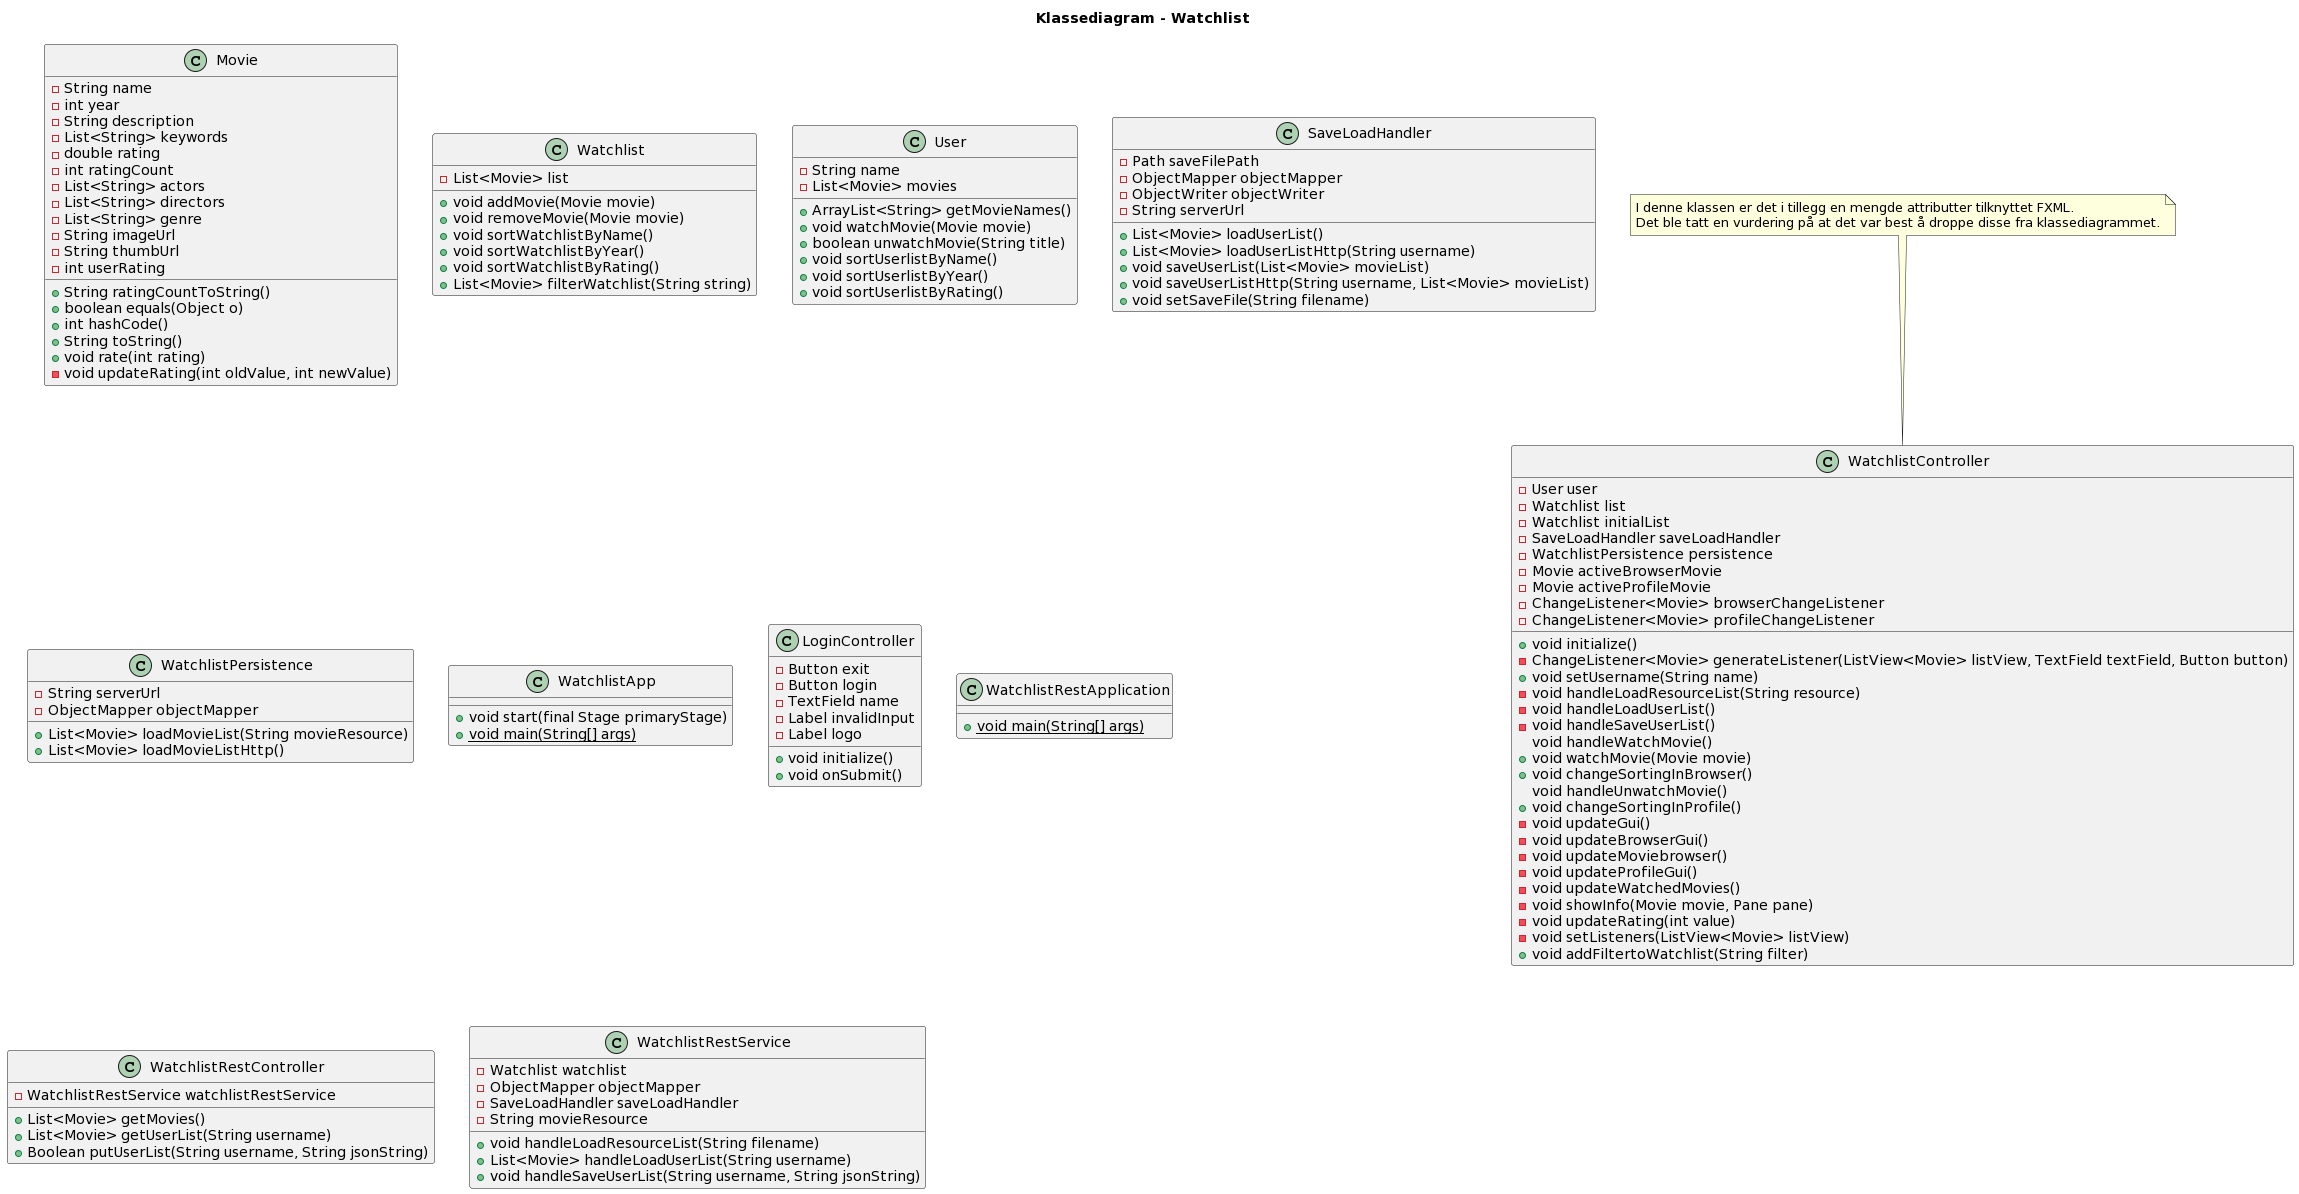

The diagram above was rendered by PlantUML. Its source (embedded in the PNG):
@startuml
title Klassediagram - Watchlist


class Movie {
    -String name
    -int year
    -String description
    -List<String> keywords
    -double rating
    -int ratingCount
    -List<String> actors
    -List<String> directors
    -List<String> genre
    -String imageUrl
    -String thumbUrl
    -int userRating
    +String ratingCountToString()
    +boolean equals(Object o)
    +int hashCode()
    +String toString()
    +void rate(int rating)
    -void updateRating(int oldValue, int newValue)
}

class Watchlist {
    -List<Movie> list
    +void addMovie(Movie movie)
    +void removeMovie(Movie movie)
    +void sortWatchlistByName()
    +void sortWatchlistByYear()
    +void sortWatchlistByRating()
    +List<Movie> filterWatchlist(String string)
}

class User {
    -String name
    -List<Movie> movies
    +ArrayList<String> getMovieNames()
    +void watchMovie(Movie movie)
    +boolean unwatchMovie(String title)
    +void sortUserlistByName()
    +void sortUserlistByYear()
    +void sortUserlistByRating()
}

class SaveLoadHandler {
    -Path saveFilePath
    -ObjectMapper objectMapper
    -ObjectWriter objectWriter
    -String serverUrl
    +List<Movie> loadUserList()
    +List<Movie> loadUserListHttp(String username)
    +void saveUserList(List<Movie> movieList)
    +void saveUserListHttp(String username, List<Movie> movieList)
    +void setSaveFile(String filename)
}

class WatchlistPersistence {
    -String serverUrl
    -ObjectMapper objectMapper
    +List<Movie> loadMovieList(String movieResource)
    +List<Movie> loadMovieListHttp()
}

class WatchlistApp {
    +void start(final Stage primaryStage)
    +{static} void main(String[] args)
}

class WatchlistController {
    -User user
    -Watchlist list
    -Watchlist initialList
    -SaveLoadHandler saveLoadHandler
    -WatchlistPersistence persistence
    -Movie activeBrowserMovie
    -Movie activeProfileMovie
    -ChangeListener<Movie> browserChangeListener
    -ChangeListener<Movie> profileChangeListener
    +void initialize()
    -ChangeListener<Movie> generateListener(ListView<Movie> listView, TextField textField, Button button)
    +void setUsername(String name)
    -void handleLoadResourceList(String resource)
    -void handleLoadUserList()
    -void handleSaveUserList()
    void handleWatchMovie()
    +void watchMovie(Movie movie)
    +void changeSortingInBrowser()
    void handleUnwatchMovie()
    +void changeSortingInProfile()
    -void updateGui()
    -void updateBrowserGui()
    -void updateMoviebrowser()
    -void updateProfileGui()
    -void updateWatchedMovies()
    -void showInfo(Movie movie, Pane pane)
    -void updateRating(int value)
    -void setListeners(ListView<Movie> listView)
    +void addFiltertoWatchlist(String filter)
}
note top
    I denne klassen er det i tillegg en mengde attributter tilknyttet FXML.
    Det ble tatt en vurdering på at det var best å droppe disse fra klassediagrammet.
end note

class LoginController {
    -Button exit
    -Button login
    -TextField name
    -Label invalidInput
    -Label logo
    +void initialize()
    +void onSubmit()
}

class WatchlistRestApplication {
    +{static} void main(String[] args)
}

class WatchlistRestController {
    -WatchlistRestService watchlistRestService
    +List<Movie> getMovies()
    +List<Movie> getUserList(String username)
    +Boolean putUserList(String username, String jsonString)
}

class WatchlistRestService {
    -Watchlist watchlist
    -ObjectMapper objectMapper
    -SaveLoadHandler saveLoadHandler
    -String movieResource
    +void handleLoadResourceList(String filename)
    +List<Movie> handleLoadUserList(String username)
    +void handleSaveUserList(String username, String jsonString)
}
@enduml